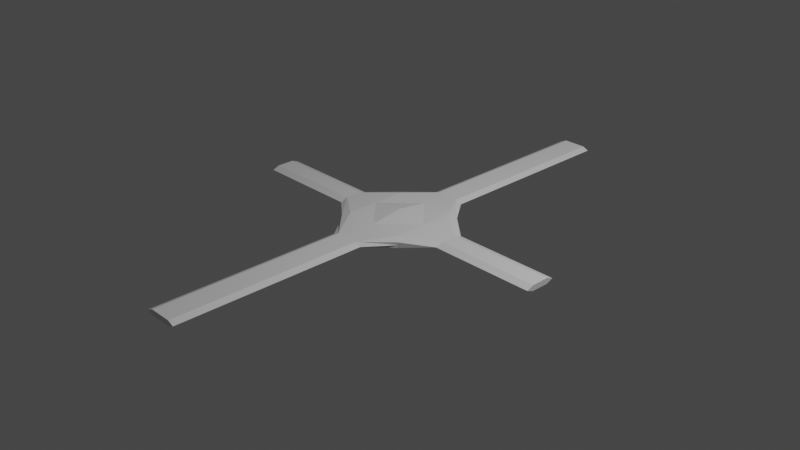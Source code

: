 # Source: helicopterVert.blend  (saved by Blender 2.81.16; exported with 4.5.12 LTS)
import bpy
from mathutils import Matrix  # noqa: F401  (used for matrix-valued properties, if any)

bpy.ops.wm.read_factory_settings(use_empty=True)
scene = bpy.context.scene
scene.name = 'Scene'

# ---- collections
col_collection = bpy.data.collections.new('Collection'); scene.collection.children.link(col_collection)

# ---- materials (node trees are filled in below, after node groups)
mat_material = bpy.data.materials.new('Material')
mat_material.alpha_threshold = 0.0
mat_material.use_transparent_shadow = False
mat_material.line_color = (0.0, 0.0, 0.0, 1.0)

# ---- material node trees
mat_material.use_nodes = True; mat_material.node_tree.nodes.clear()
_N = mat_material.node_tree.nodes; _L = mat_material.node_tree.links
n0 = _N.new('ShaderNodeOutputMaterial'); n0.name = 'Material Output'; n0.location = (300, 300)
n1 = _N.new('ShaderNodeBsdfPrincipled'); n1.name = 'Principled BSDF'; n1.location = (10, 300)
n1.distribution = 'GGX'
n1.subsurface_method = 'BURLEY'
n1.inputs[2].default_value = 0.4
n1.inputs[3].default_value = 1.45
n1.inputs[27].default_value = (0.0, 0.0, 0.0, 1.0)
n1.inputs[28].default_value = 1.0
_L.new(n1.outputs[0], n0.inputs[0])
n0.is_active_output = True

# ---- world
world_world = bpy.data.worlds.new('World'); scene.world = world_world
world_world.use_nodes = True; world_world.node_tree.nodes.clear()
_N = world_world.node_tree.nodes; _L = world_world.node_tree.links
n0 = _N.new('ShaderNodeOutputWorld'); n0.name = 'World Output'; n0.location = (300, 300)
n1 = _N.new('ShaderNodeBackground'); n1.name = 'Background'; n1.location = (10, 300)
n1.inputs[0].default_value = (0.05088, 0.05088, 0.05088, 1.0)
_L.new(n1.outputs[0], n0.inputs[0])
n0.is_active_output = True
world_world.color = (0.05088, 0.05088, 0.05088)
world_world.use_sun_shadow = False
world_world.sun_shadow_jitter_overblur = 0.0

# ---- cameras
cam_camera = bpy.data.cameras.new('Camera')
cam_camera.clip_end = 100.0
cam_camera.ortho_scale = 7.314

# ---- lights
light_light = bpy.data.lights.new('Light', 'POINT')
light_light.transmission_factor = 0.0
light_light.energy = 1000.0
light_light.shadow_soft_size = 0.1
light_light.shadow_maximum_resolution = 0.006
light_light.use_absolute_resolution = True

# ---- meshes
me_cube = bpy.data.meshes.new('Cube')
me_cube.from_pydata([(0.5902, -0.5833, 0.1019), (0.1805, -1.0, 0.1019), (1.0, 0.0, 0.0), (0.0, -1.0, 0.1019), (0.0, -0.5, 0.2024), (0.0, -1.0, 0.0), (1.0, 0.0, 0.1019), (0.5902, -0.5833, 0.0), (1.0, -0.1282, 0.1019), (1.0, -0.2457, 0.0), (0.0, 0.0, 0.3623), (0.2765, -1.0, 0.0), (0.5, -0.5, 0.2024), (0.5, 0.0, 0.2024), (0.1805, -1.0, 0.1019), (0.0, -1.0, 0.1019), (0.2765, -1.0, 0.0), (0.0, -1.0, 0.0), (0.1805, -4.019, 0.1019), (0.0, -4.019, 0.1019), (0.2765, -4.019, 0.0), (0.0, -4.019, 0.0), (2.653, -0.1391, 0.1019), (2.653, -0.2457, 0.0), (2.653, 0.0, 0.1019), (2.653, 0.0, 0.0)], [], [(2, 6, 24, 25), (13, 4, 12), (9, 8, 0, 7), (8, 12, 0), (5, 11, 16, 17), (12, 4, 3, 1), (7, 0, 1, 11), (6, 13, 12, 8), (17, 16, 20, 21), (3, 5, 17, 15), (11, 1, 14, 16), (1, 3, 15, 14), (20, 18, 19, 21), (15, 17, 21, 19), (14, 15, 19, 18), (16, 14, 18, 20), (25, 24, 22, 23), (8, 9, 23, 22), (6, 8, 22, 24), (9, 2, 25, 23), (0, 12, 1), (4, 13, 10)])
_uv = me_cube.uv_layers.new(name='UVMap')
_uv.uv.foreach_set('vector', [0.0, 0.0, 0.0, 0.0, 0.0, 0.0, 0.0, 0.0, 0.6875, 0.625, 0.75, 0.6875, 0.6875, 0.6875, 0.5, 0.6875, 0.625, 0.6875, 0.625, 0.75, 0.5, 0.75, 0.625, 0.6875, 0.6875, 0.6875, 0.625, 0.75, 0.0, 0.0, 0.0, 0.0, 0.0, 0.0, 0.0, 0.0, 0.6875, 0.6875, 0.75, 0.6875, 0.75, 0.75, 0.6875, 0.75, 0.5, 0.75, 0.625, 0.75, 0.625, 0.8125, 0.5, 0.8125, 0.625, 0.625, 0.6875, 0.625, 0.6875, 0.6875, 0.625, 0.6875, 0.0, 0.0, 0.0, 0.0, 0.0, 0.0, 0.0, 0.0, 0.0, 0.0, 0.0, 0.0, 0.0, 0.0, 0.0, 0.0, 0.5, 0.8125, 0.625, 0.8125, 0.625, 0.8125, 0.5, 0.8125, 0.6875, 0.75, 0.75, 0.75, 0.75, 0.75, 0.6875, 0.75, 0.5, 0.8125, 0.625, 0.8125, 0.625, 0.875, 0.5, 0.875, 0.0, 0.0, 0.0, 0.0, 0.0, 0.0, 0.0, 0.0, 0.6875, 0.75, 0.75, 0.75, 0.75, 0.75, 0.6875, 0.75, 0.5, 0.8125, 0.625, 0.8125, 0.625, 0.8125, 0.5, 0.8125, 0.5, 0.625, 0.625, 0.625, 0.625, 0.6875, 0.5, 0.6875, 0.625, 0.6875, 0.5, 0.6875, 0.5, 0.6875, 0.625, 0.6875, 0.625, 0.625, 0.625, 0.6875, 0.625, 0.6875, 0.625, 0.625, 0.0, 0.0, 0.0, 0.0, 0.0, 0.0, 0.0, 0.0, 0.625, 0.75, 0.6875, 0.6875, 0.6875, 0.75, 0.75, 0.6875, 0.6875, 0.625, 0.75, 0.625])
me_cube.materials.append(mat_material)
me_cube.use_remesh_preserve_volume = False
me_cube.use_remesh_preserve_attributes = False
me_cube.use_mirror_vertex_groups = False
me_cube.update()

# ---- objects
ob_cube = bpy.data.objects.new('Cube', me_cube)
ob_light = bpy.data.objects.new('Light', light_light)
ob_camera = bpy.data.objects.new('Camera', cam_camera)

# ---- transforms, parenting, visibility, modifiers, constraints
ob_cube.location = (0.0, 0.0, 0.0)
ob_cube.scale = (0.7, 0.7, 0.3)
ob_cube.lock_rotations_4d = False
ob_cube.empty_display_type = 'ARROWS'
ob_cube.lineart.crease_threshold = 0.0
_m = ob_cube.modifiers.new('Mirror', 'MIRROR')
_m.use_axis = (True, True, True)
ob_light.location = (4.076, 1.005, 5.904)
ob_light.rotation_euler = (0.6503, 0.05522, 1.866)
ob_light.lock_rotations_4d = False
ob_light.empty_display_type = 'ARROWS'
ob_light.color = (0.0, 0.0, 0.0, 0.0)
ob_light.lineart.crease_threshold = 0.0
ob_camera.location = (7.359, -6.926, 4.958)
ob_camera.rotation_euler = (1.109, 0.0, 0.8149)
ob_camera.lock_rotations_4d = False
ob_camera.empty_display_type = 'ARROWS'
ob_camera.color = (0.0, 0.0, 0.0, 0.0)
ob_camera.display_type = 'WIRE'
ob_camera.lineart.crease_threshold = 0.0

# ---- collection membership
col_collection.objects.link(ob_cube)
col_collection.objects.link(ob_light)
col_collection.objects.link(ob_camera)

# ---- scene / render settings (as saved in the file)
scene.camera = ob_camera
scene.frame_start = 1; scene.frame_end = 250; scene.frame_set(1)
scene.render.engine = 'BLENDER_EEVEE_NEXT'
scene.cycles.use_denoising = False
scene.cycles.samples = 128
scene.cycles.sampling_pattern = 'TABULATED_SOBOL'
scene.cycles.use_adaptive_sampling = False
scene.cycles.use_light_tree = False
scene.view_settings.view_transform = 'Filmic'
bpy.context.view_layer.update()

